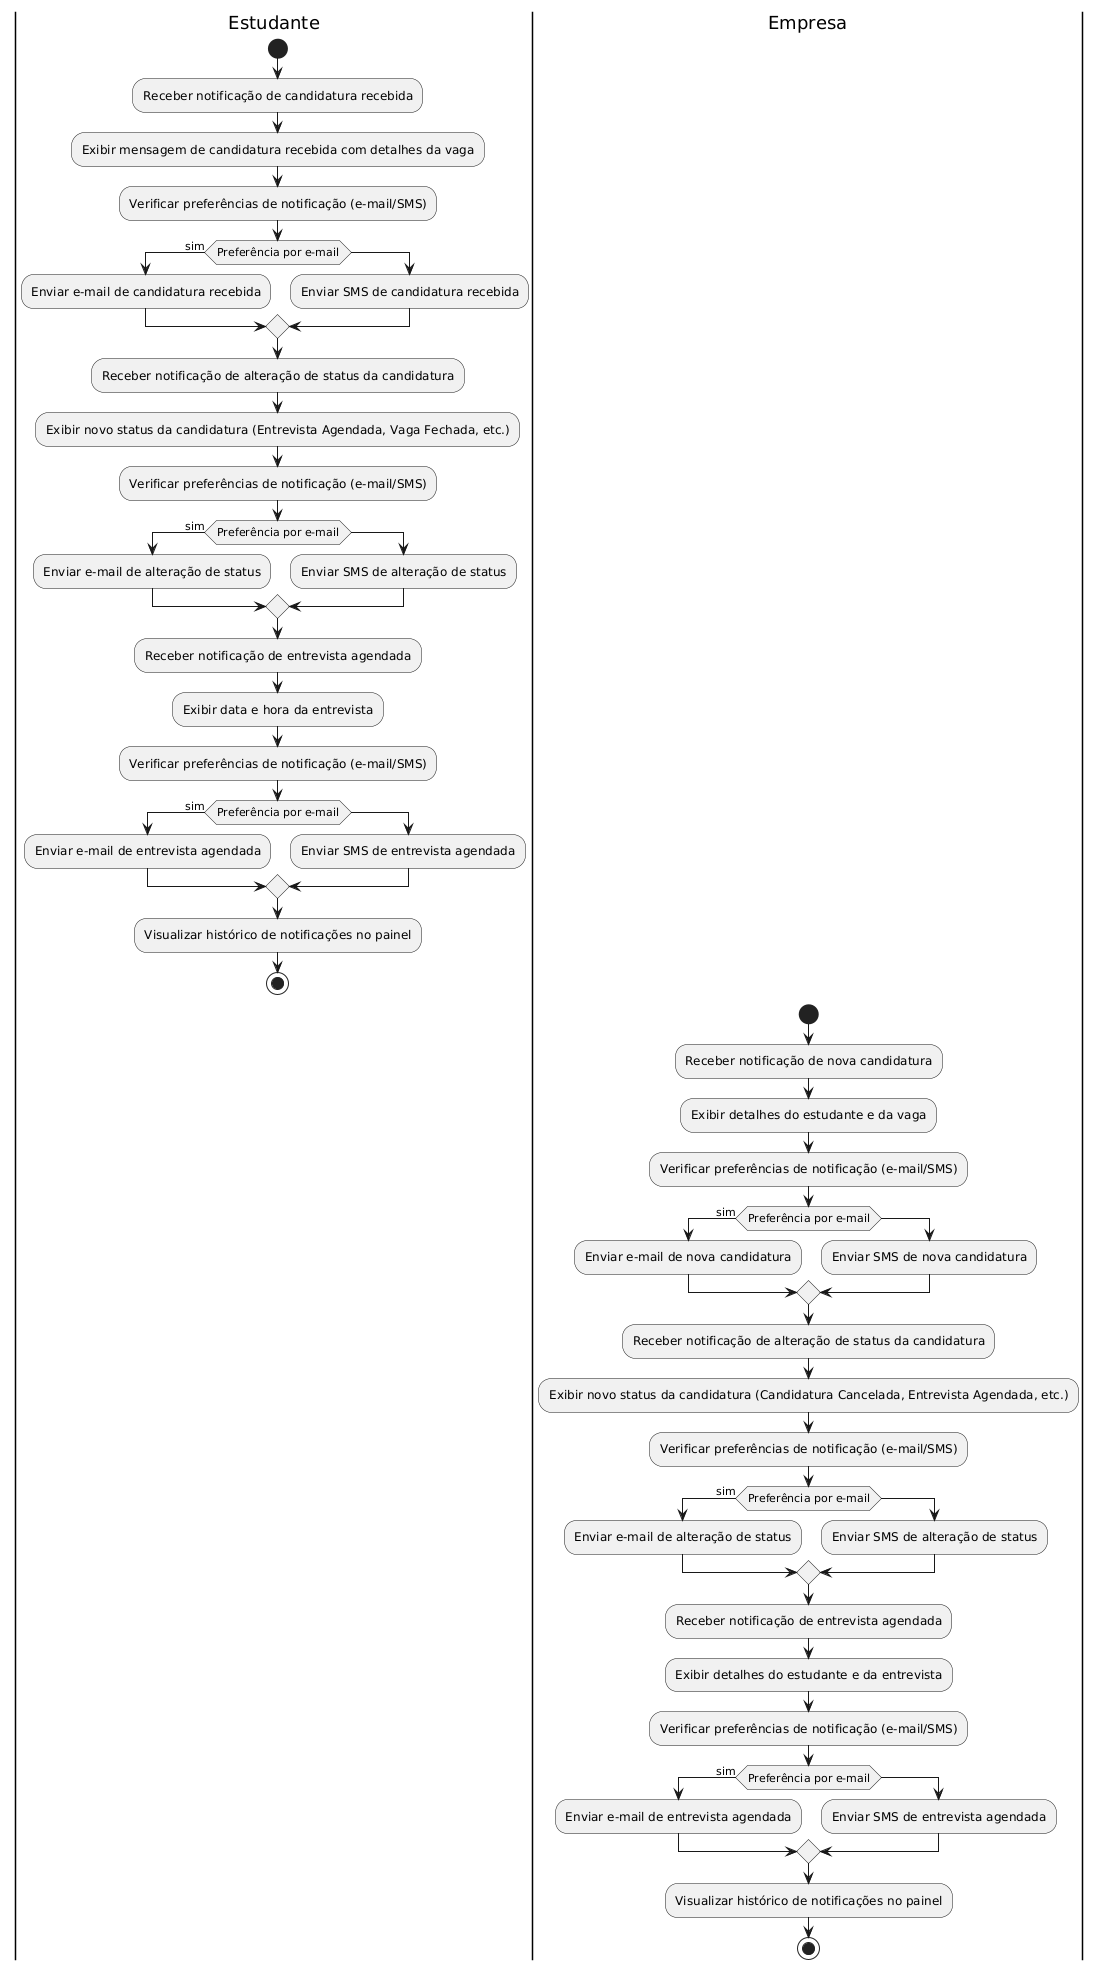

The diagram above was rendered by PlantUML. Its source (embedded in the PNG):
@startuml
|Estudante|
start
:Receber notificação de candidatura recebida;
:Exibir mensagem de candidatura recebida com detalhes da vaga;
:Verificar preferências de notificação (e-mail/SMS);
if (Preferência por e-mail) then (sim)
  :Enviar e-mail de candidatura recebida;
else
  :Enviar SMS de candidatura recebida;
endif
:Receber notificação de alteração de status da candidatura;
:Exibir novo status da candidatura (Entrevista Agendada, Vaga Fechada, etc.);
:Verificar preferências de notificação (e-mail/SMS);
if (Preferência por e-mail) then (sim)
  :Enviar e-mail de alteração de status;
else
  :Enviar SMS de alteração de status;
endif
:Receber notificação de entrevista agendada;
:Exibir data e hora da entrevista;
:Verificar preferências de notificação (e-mail/SMS);
if (Preferência por e-mail) then (sim)
  :Enviar e-mail de entrevista agendada;
else
  :Enviar SMS de entrevista agendada;
endif
:Visualizar histórico de notificações no painel;
stop

|Empresa|
start
:Receber notificação de nova candidatura;
:Exibir detalhes do estudante e da vaga;
:Verificar preferências de notificação (e-mail/SMS);
if (Preferência por e-mail) then (sim)
  :Enviar e-mail de nova candidatura;
else
  :Enviar SMS de nova candidatura;
endif
:Receber notificação de alteração de status da candidatura;
:Exibir novo status da candidatura (Candidatura Cancelada, Entrevista Agendada, etc.);
:Verificar preferências de notificação (e-mail/SMS);
if (Preferência por e-mail) then (sim)
  :Enviar e-mail de alteração de status;
else
  :Enviar SMS de alteração de status;
endif
:Receber notificação de entrevista agendada;
:Exibir detalhes do estudante e da entrevista;
:Verificar preferências de notificação (e-mail/SMS);
if (Preferência por e-mail) then (sim)
  :Enviar e-mail de entrevista agendada;
else
  :Enviar SMS de entrevista agendada;
endif
:Visualizar histórico de notificações no painel;
stop
@enduml